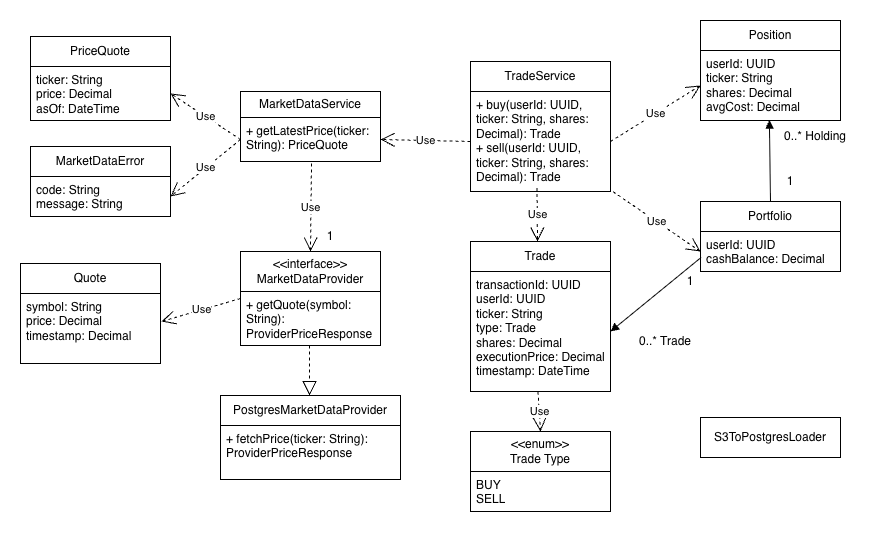

The diagram above was exported from draw.io. Its source (the exported page's mxGraphModel, read from the mxfile embedded in the PNG):
<mxGraphModel dx="1826" dy="548" grid="1" gridSize="10" guides="1" tooltips="1" connect="1" arrows="1" fold="1" page="1" pageScale="1" pageWidth="850" pageHeight="1100" background="#FFFFFF" math="0" shadow="0">
  <root>
    <mxCell id="0" />
    <mxCell id="1" parent="0" />
    <mxCell id="WCH2ViFKJ9PkVqjxk3km-21" parent="1" style="swimlane;fontStyle=0;childLayout=stackLayout;horizontal=1;startSize=26;fillColor=none;horizontalStack=0;resizeParent=1;resizeParentMax=0;resizeLast=0;collapsible=1;marginBottom=0;whiteSpace=wrap;html=1;" value="MarketDataService" vertex="1">
      <mxGeometry height="70" width="140" x="80" y="90" as="geometry" />
    </mxCell>
    <mxCell id="WCH2ViFKJ9PkVqjxk3km-22" parent="WCH2ViFKJ9PkVqjxk3km-21" style="text;strokeColor=none;fillColor=none;align=left;verticalAlign=top;spacingLeft=4;spacingRight=4;overflow=hidden;rotatable=0;points=[[0,0.5],[1,0.5]];portConstraint=eastwest;whiteSpace=wrap;html=1;" value="+ getLatestPrice(ticker: String): PriceQuote" vertex="1">
      <mxGeometry height="44" width="140" y="26" as="geometry" />
    </mxCell>
    <mxCell id="WCH2ViFKJ9PkVqjxk3km-25" parent="1" style="swimlane;fontStyle=0;childLayout=stackLayout;horizontal=1;startSize=40;fillColor=none;horizontalStack=0;resizeParent=1;resizeParentMax=0;resizeLast=0;collapsible=1;marginBottom=0;whiteSpace=wrap;html=1;" value="&lt;div&gt;&amp;lt;&amp;lt;interface&amp;gt;&amp;gt;&lt;/div&gt;&lt;div&gt;MarketDataProvider&lt;/div&gt;" vertex="1">
      <mxGeometry height="94" width="140" x="80" y="250" as="geometry" />
    </mxCell>
    <mxCell id="WCH2ViFKJ9PkVqjxk3km-26" parent="WCH2ViFKJ9PkVqjxk3km-25" style="text;strokeColor=none;fillColor=none;align=left;verticalAlign=top;spacingLeft=4;spacingRight=4;overflow=hidden;rotatable=0;points=[[0,0.5],[1,0.5]];portConstraint=eastwest;whiteSpace=wrap;html=1;" value="&lt;div&gt;+ getQuote(symbol: String): ProviderPriceResponse&lt;/div&gt;" vertex="1">
      <mxGeometry height="54" width="140" y="40" as="geometry" />
    </mxCell>
    <mxCell id="WCH2ViFKJ9PkVqjxk3km-29" parent="1" style="swimlane;fontStyle=0;childLayout=stackLayout;horizontal=1;startSize=30;fillColor=none;horizontalStack=0;resizeParent=1;resizeParentMax=0;resizeLast=0;collapsible=1;marginBottom=0;whiteSpace=wrap;html=1;" value="PostgresMarketDataProvider" vertex="1">
      <mxGeometry height="84" width="180" x="60" y="394" as="geometry" />
    </mxCell>
    <mxCell id="WCH2ViFKJ9PkVqjxk3km-30" parent="WCH2ViFKJ9PkVqjxk3km-29" style="text;strokeColor=none;fillColor=none;align=left;verticalAlign=top;spacingLeft=4;spacingRight=4;overflow=hidden;rotatable=0;points=[[0,0.5],[1,0.5]];portConstraint=eastwest;whiteSpace=wrap;html=1;" value="&lt;div&gt;+ fetchPrice(ticker: String): ProviderPriceResponse&lt;/div&gt;" vertex="1">
      <mxGeometry height="54" width="180" y="30" as="geometry" />
    </mxCell>
    <mxCell id="WCH2ViFKJ9PkVqjxk3km-31" parent="1" style="swimlane;fontStyle=0;childLayout=stackLayout;horizontal=1;startSize=30;fillColor=none;horizontalStack=0;resizeParent=1;resizeParentMax=0;resizeLast=0;collapsible=1;marginBottom=0;whiteSpace=wrap;html=1;" value="PriceQuote" vertex="1">
      <mxGeometry height="84" width="140" x="-130" y="35" as="geometry" />
    </mxCell>
    <mxCell id="WCH2ViFKJ9PkVqjxk3km-32" parent="WCH2ViFKJ9PkVqjxk3km-31" style="text;strokeColor=none;fillColor=none;align=left;verticalAlign=top;spacingLeft=4;spacingRight=4;overflow=hidden;rotatable=0;points=[[0,0.5],[1,0.5]];portConstraint=eastwest;whiteSpace=wrap;html=1;" value="&lt;div&gt;ticker: String&lt;/div&gt;&lt;div&gt;price: Decimal&lt;/div&gt;&lt;div&gt;asOf: DateTime&lt;/div&gt;" vertex="1">
      <mxGeometry height="54" width="140" y="30" as="geometry" />
    </mxCell>
    <mxCell id="WCH2ViFKJ9PkVqjxk3km-33" parent="1" style="swimlane;fontStyle=0;childLayout=stackLayout;horizontal=1;startSize=30;fillColor=none;horizontalStack=0;resizeParent=1;resizeParentMax=0;resizeLast=0;collapsible=1;marginBottom=0;whiteSpace=wrap;html=1;" value="MarketDataError" vertex="1">
      <mxGeometry height="70" width="140" x="-130" y="145" as="geometry" />
    </mxCell>
    <mxCell id="WCH2ViFKJ9PkVqjxk3km-34" parent="WCH2ViFKJ9PkVqjxk3km-33" style="text;strokeColor=none;fillColor=none;align=left;verticalAlign=top;spacingLeft=4;spacingRight=4;overflow=hidden;rotatable=0;points=[[0,0.5],[1,0.5]];portConstraint=eastwest;whiteSpace=wrap;html=1;" value="&lt;div&gt;code: String&lt;/div&gt;&lt;div&gt;message: String&lt;/div&gt;" vertex="1">
      <mxGeometry height="40" width="140" y="30" as="geometry" />
    </mxCell>
    <mxCell id="WCH2ViFKJ9PkVqjxk3km-35" parent="1" style="swimlane;fontStyle=0;childLayout=stackLayout;horizontal=1;startSize=30;fillColor=none;horizontalStack=0;resizeParent=1;resizeParentMax=0;resizeLast=0;collapsible=1;marginBottom=0;whiteSpace=wrap;html=1;" value="TradeService" vertex="1">
      <mxGeometry height="130" width="140" x="310" y="60" as="geometry" />
    </mxCell>
    <mxCell id="WCH2ViFKJ9PkVqjxk3km-36" parent="WCH2ViFKJ9PkVqjxk3km-35" style="text;strokeColor=none;fillColor=none;align=left;verticalAlign=top;spacingLeft=4;spacingRight=4;overflow=hidden;rotatable=0;points=[[0,0.5],[1,0.5]];portConstraint=eastwest;whiteSpace=wrap;html=1;" value="&lt;div&gt;+ buy(userId: UUID, ticker: String, shares: Decimal): Trade&lt;/div&gt;&lt;div&gt;+ sell(userId: UUID, ticker: String, shares: Decimal): Trade&lt;/div&gt;" vertex="1">
      <mxGeometry height="100" width="140" y="30" as="geometry" />
    </mxCell>
    <mxCell id="WCH2ViFKJ9PkVqjxk3km-37" parent="1" style="swimlane;fontStyle=0;childLayout=stackLayout;horizontal=1;startSize=30;fillColor=none;horizontalStack=0;resizeParent=1;resizeParentMax=0;resizeLast=0;collapsible=1;marginBottom=0;whiteSpace=wrap;html=1;" value="Portfolio" vertex="1">
      <mxGeometry height="70" width="140" x="540" y="200" as="geometry" />
    </mxCell>
    <mxCell id="WCH2ViFKJ9PkVqjxk3km-38" parent="WCH2ViFKJ9PkVqjxk3km-37" style="text;strokeColor=none;fillColor=none;align=left;verticalAlign=top;spacingLeft=4;spacingRight=4;overflow=hidden;rotatable=0;points=[[0,0.5],[1,0.5]];portConstraint=eastwest;whiteSpace=wrap;html=1;" value="&lt;div&gt;userId: UUID&lt;/div&gt;&lt;div&gt;cashBalance: Decimal&lt;/div&gt;" vertex="1">
      <mxGeometry height="40" width="140" y="30" as="geometry" />
    </mxCell>
    <mxCell id="WCH2ViFKJ9PkVqjxk3km-39" parent="1" style="swimlane;fontStyle=0;childLayout=stackLayout;horizontal=1;startSize=30;fillColor=none;horizontalStack=0;resizeParent=1;resizeParentMax=0;resizeLast=0;collapsible=1;marginBottom=0;whiteSpace=wrap;html=1;" value="Position" vertex="1">
      <mxGeometry height="100" width="140" x="540" y="19" as="geometry" />
    </mxCell>
    <mxCell id="WCH2ViFKJ9PkVqjxk3km-40" parent="WCH2ViFKJ9PkVqjxk3km-39" style="text;strokeColor=none;fillColor=none;align=left;verticalAlign=top;spacingLeft=4;spacingRight=4;overflow=hidden;rotatable=0;points=[[0,0.5],[1,0.5]];portConstraint=eastwest;whiteSpace=wrap;html=1;" value="&lt;div&gt;userId: UUID&lt;/div&gt;&lt;div&gt;ticker: String&lt;/div&gt;&lt;div&gt;shares: Decimal&lt;/div&gt;&lt;div&gt;avgCost: Decimal&lt;/div&gt;&lt;div&gt;&lt;br&gt;&lt;/div&gt;" vertex="1">
      <mxGeometry height="70" width="140" y="30" as="geometry" />
    </mxCell>
    <mxCell id="WCH2ViFKJ9PkVqjxk3km-41" parent="1" style="swimlane;fontStyle=0;childLayout=stackLayout;horizontal=1;startSize=30;fillColor=none;horizontalStack=0;resizeParent=1;resizeParentMax=0;resizeLast=0;collapsible=1;marginBottom=0;whiteSpace=wrap;html=1;" value="Trade" vertex="1">
      <mxGeometry height="150" width="140" x="310" y="240" as="geometry" />
    </mxCell>
    <mxCell id="WCH2ViFKJ9PkVqjxk3km-42" parent="WCH2ViFKJ9PkVqjxk3km-41" style="text;strokeColor=none;fillColor=none;align=left;verticalAlign=top;spacingLeft=4;spacingRight=4;overflow=hidden;rotatable=0;points=[[0,0.5],[1,0.5]];portConstraint=eastwest;whiteSpace=wrap;html=1;" value="&lt;div&gt;&lt;div&gt;transactionId: UUID&lt;/div&gt;&lt;div&gt;userId: UUID&lt;/div&gt;&lt;div&gt;ticker: String&lt;/div&gt;&lt;div&gt;type: Trade&lt;/div&gt;&lt;div&gt;shares: Decimal&lt;/div&gt;&lt;div&gt;executionPrice: Decimal&lt;/div&gt;&lt;div&gt;timestamp: DateTime&lt;/div&gt;&lt;/div&gt;" vertex="1">
      <mxGeometry height="120" width="140" y="30" as="geometry" />
    </mxCell>
    <mxCell id="WCH2ViFKJ9PkVqjxk3km-43" parent="1" style="swimlane;fontStyle=0;childLayout=stackLayout;horizontal=1;startSize=40;fillColor=none;horizontalStack=0;resizeParent=1;resizeParentMax=0;resizeLast=0;collapsible=1;marginBottom=0;whiteSpace=wrap;html=1;" value="&lt;div&gt;&amp;lt;&amp;lt;enum&amp;gt;&amp;gt;&lt;/div&gt;&lt;div&gt;Trade Type&lt;/div&gt;" vertex="1">
      <mxGeometry height="80" width="140" x="310" y="430" as="geometry" />
    </mxCell>
    <mxCell id="WCH2ViFKJ9PkVqjxk3km-44" parent="WCH2ViFKJ9PkVqjxk3km-43" style="text;strokeColor=none;fillColor=none;align=left;verticalAlign=top;spacingLeft=4;spacingRight=4;overflow=hidden;rotatable=0;points=[[0,0.5],[1,0.5]];portConstraint=eastwest;whiteSpace=wrap;html=1;" value="&lt;div&gt;BUY&lt;/div&gt;&lt;div&gt;SELL&lt;/div&gt;" vertex="1">
      <mxGeometry height="40" width="140" y="40" as="geometry" />
    </mxCell>
    <mxCell id="WCH2ViFKJ9PkVqjxk3km-46" parent="1" style="text;html=1;whiteSpace=wrap;strokeColor=none;fillColor=none;align=center;verticalAlign=middle;rounded=0;" value="1" vertex="1">
      <mxGeometry height="30" width="60" x="140" y="220" as="geometry" />
    </mxCell>
    <mxCell id="WCH2ViFKJ9PkVqjxk3km-47" edge="1" parent="1" source="WCH2ViFKJ9PkVqjxk3km-26" style="endArrow=block;dashed=1;endFill=0;endSize=12;html=1;rounded=0;exitX=0.493;exitY=1;exitDx=0;exitDy=0;exitPerimeter=0;" value="">
      <mxGeometry relative="1" width="160" as="geometry">
        <mxPoint x="270" y="354" as="sourcePoint" />
        <mxPoint x="149" y="394" as="targetPoint" />
      </mxGeometry>
    </mxCell>
    <mxCell id="WCH2ViFKJ9PkVqjxk3km-48" edge="1" parent="1" source="WCH2ViFKJ9PkVqjxk3km-22" style="endArrow=open;endSize=12;dashed=1;html=1;rounded=0;exitX=0;exitY=0.5;exitDx=0;exitDy=0;entryX=1;entryY=0.5;entryDx=0;entryDy=0;" target="WCH2ViFKJ9PkVqjxk3km-32" value="Use">
      <mxGeometry relative="1" width="160" x="-0.0039" as="geometry">
        <mxPoint as="offset" />
        <mxPoint x="90" y="20" as="sourcePoint" />
        <mxPoint y="140" as="targetPoint" />
      </mxGeometry>
    </mxCell>
    <mxCell id="WCH2ViFKJ9PkVqjxk3km-50" edge="1" parent="1" source="WCH2ViFKJ9PkVqjxk3km-36" style="endArrow=open;endSize=12;dashed=1;html=1;rounded=0;exitX=0;exitY=0.5;exitDx=0;exitDy=0;entryX=1;entryY=0.5;entryDx=0;entryDy=0;" target="WCH2ViFKJ9PkVqjxk3km-22" value="Use">
      <mxGeometry relative="1" width="160" as="geometry">
        <mxPoint x="400" y="310" as="sourcePoint" />
        <mxPoint x="560" y="310" as="targetPoint" />
      </mxGeometry>
    </mxCell>
    <mxCell id="WCH2ViFKJ9PkVqjxk3km-51" edge="1" parent="1" source="WCH2ViFKJ9PkVqjxk3km-22" style="endArrow=open;endSize=12;dashed=1;html=1;rounded=0;exitX=0;exitY=0.5;exitDx=0;exitDy=0;entryX=1;entryY=0.5;entryDx=0;entryDy=0;" target="WCH2ViFKJ9PkVqjxk3km-34" value="Use">
      <mxGeometry relative="1" width="160" x="-0.003" as="geometry">
        <mxPoint as="offset" />
        <mxPoint x="180" y="310" as="sourcePoint" />
        <mxPoint x="20" y="180" as="targetPoint" />
      </mxGeometry>
    </mxCell>
    <mxCell id="WCH2ViFKJ9PkVqjxk3km-52" edge="1" parent="1" source="WCH2ViFKJ9PkVqjxk3km-36" style="endArrow=open;endSize=12;dashed=1;html=1;rounded=0;exitX=0.475;exitY=0.965;exitDx=0;exitDy=0;exitPerimeter=0;" value="Use">
      <mxGeometry relative="1" width="160" as="geometry">
        <mxPoint x="368.52" y="190" as="sourcePoint" />
        <mxPoint x="377" y="240" as="targetPoint" />
      </mxGeometry>
    </mxCell>
    <mxCell id="WCH2ViFKJ9PkVqjxk3km-53" edge="1" parent="1" source="WCH2ViFKJ9PkVqjxk3km-36" style="endArrow=open;endSize=12;dashed=1;html=1;rounded=0;entryX=0;entryY=0.5;entryDx=0;entryDy=0;exitX=1.018;exitY=1.002;exitDx=0;exitDy=0;exitPerimeter=0;" target="WCH2ViFKJ9PkVqjxk3km-38" value="Use">
      <mxGeometry relative="1" width="160" as="geometry">
        <mxPoint x="480" y="210" as="sourcePoint" />
        <mxPoint x="520" y="140" as="targetPoint" />
      </mxGeometry>
    </mxCell>
    <mxCell id="WCH2ViFKJ9PkVqjxk3km-54" edge="1" parent="1" source="WCH2ViFKJ9PkVqjxk3km-36" style="endArrow=open;endSize=12;dashed=1;html=1;rounded=0;exitX=1;exitY=0.5;exitDx=0;exitDy=0;entryX=0;entryY=0.5;entryDx=0;entryDy=0;" target="WCH2ViFKJ9PkVqjxk3km-40" value="Use">
      <mxGeometry relative="1" width="160" as="geometry">
        <mxPoint x="380" y="250" as="sourcePoint" />
        <mxPoint x="520" y="240" as="targetPoint" />
      </mxGeometry>
    </mxCell>
    <mxCell id="WCH2ViFKJ9PkVqjxk3km-56" edge="1" parent="1" source="WCH2ViFKJ9PkVqjxk3km-40" style="endArrow=none;startArrow=block;endFill=0;startFill=1;html=1;rounded=0;entryX=0.5;entryY=0;entryDx=0;entryDy=0;exitX=0.492;exitY=0.995;exitDx=0;exitDy=0;exitPerimeter=0;" target="WCH2ViFKJ9PkVqjxk3km-37" value="">
      <mxGeometry relative="1" width="160" as="geometry">
        <mxPoint x="590" y="130" as="sourcePoint" />
        <mxPoint x="570" y="180" as="targetPoint" />
      </mxGeometry>
    </mxCell>
    <mxCell id="WCH2ViFKJ9PkVqjxk3km-57" parent="1" style="text;html=1;whiteSpace=wrap;strokeColor=none;fillColor=none;align=center;verticalAlign=middle;rounded=0;" value="1" vertex="1">
      <mxGeometry height="20" width="60" x="600" y="170" as="geometry" />
    </mxCell>
    <mxCell id="WCH2ViFKJ9PkVqjxk3km-58" parent="1" style="text;html=1;whiteSpace=wrap;strokeColor=none;fillColor=none;align=center;verticalAlign=middle;rounded=0;" value="0..* Holding" vertex="1">
      <mxGeometry height="20" width="70" x="620" y="125" as="geometry" />
    </mxCell>
    <mxCell id="WCH2ViFKJ9PkVqjxk3km-62" edge="1" parent="1" source="WCH2ViFKJ9PkVqjxk3km-38" style="endArrow=block;startArrow=none;endFill=1;startFill=0;html=1;rounded=0;entryX=1;entryY=0.5;entryDx=0;entryDy=0;exitX=0.004;exitY=0.65;exitDx=0;exitDy=0;exitPerimeter=0;" target="WCH2ViFKJ9PkVqjxk3km-42" value="">
      <mxGeometry relative="1" width="160" as="geometry">
        <mxPoint x="550" y="330" as="sourcePoint" />
        <mxPoint x="551" y="411" as="targetPoint" />
      </mxGeometry>
    </mxCell>
    <mxCell id="WCH2ViFKJ9PkVqjxk3km-63" parent="1" style="text;html=1;whiteSpace=wrap;strokeColor=none;fillColor=none;align=center;verticalAlign=middle;rounded=0;" value="1" vertex="1">
      <mxGeometry height="20" width="60" x="500" y="270" as="geometry" />
    </mxCell>
    <mxCell id="WCH2ViFKJ9PkVqjxk3km-65" parent="1" style="text;html=1;whiteSpace=wrap;strokeColor=none;fillColor=none;align=center;verticalAlign=middle;rounded=0;" value="0..* Trade" vertex="1">
      <mxGeometry height="20" width="90" x="460" y="330" as="geometry" />
    </mxCell>
    <mxCell id="WCH2ViFKJ9PkVqjxk3km-66" edge="1" parent="1" source="WCH2ViFKJ9PkVqjxk3km-22" style="endArrow=open;endSize=12;dashed=1;html=1;rounded=0;entryX=0.5;entryY=0;entryDx=0;entryDy=0;exitX=0.507;exitY=1.043;exitDx=0;exitDy=0;exitPerimeter=0;" target="WCH2ViFKJ9PkVqjxk3km-25" value="Use">
      <mxGeometry relative="1" width="160" as="geometry">
        <mxPoint x="147" y="159" as="sourcePoint" />
        <mxPoint x="290" y="270" as="targetPoint" />
      </mxGeometry>
    </mxCell>
    <mxCell id="WCH2ViFKJ9PkVqjxk3km-68" edge="1" parent="1" source="WCH2ViFKJ9PkVqjxk3km-42" style="endArrow=open;endSize=12;dashed=1;html=1;rounded=0;entryX=0.5;entryY=0;entryDx=0;entryDy=0;exitX=0.482;exitY=1.003;exitDx=0;exitDy=0;exitPerimeter=0;" target="WCH2ViFKJ9PkVqjxk3km-43" value="Use">
      <mxGeometry relative="1" width="160" x="0.0205" as="geometry">
        <mxPoint as="offset" />
        <mxPoint x="530" y="410" as="sourcePoint" />
        <mxPoint x="377" y="394" as="targetPoint" />
      </mxGeometry>
    </mxCell>
    <mxCell id="zahHgR-4MrbmV5aSZDDd-2" parent="1" style="swimlane;fontStyle=0;childLayout=stackLayout;horizontal=1;startSize=30;fillColor=none;horizontalStack=0;resizeParent=1;resizeParentMax=0;resizeLast=0;collapsible=1;marginBottom=0;whiteSpace=wrap;html=1;" value="Quote" vertex="1">
      <mxGeometry height="100" width="140" x="-140" y="262" as="geometry" />
    </mxCell>
    <mxCell id="zahHgR-4MrbmV5aSZDDd-3" parent="zahHgR-4MrbmV5aSZDDd-2" style="text;strokeColor=none;fillColor=none;align=left;verticalAlign=top;spacingLeft=4;spacingRight=4;overflow=hidden;rotatable=0;points=[[0,0.5],[1,0.5]];portConstraint=eastwest;whiteSpace=wrap;html=1;" value="&lt;span style=&quot;background-color: transparent; color: light-dark(rgb(0, 0, 0), rgb(255, 255, 255));&quot;&gt;symbol: String&lt;/span&gt;&lt;div&gt;price: Decimal&lt;/div&gt;&lt;div&gt;timestamp: Decimal&lt;/div&gt;" vertex="1">
      <mxGeometry height="70" width="140" y="30" as="geometry" />
    </mxCell>
    <mxCell id="zahHgR-4MrbmV5aSZDDd-6" edge="1" parent="1" source="WCH2ViFKJ9PkVqjxk3km-25" style="endArrow=open;endSize=12;dashed=1;html=1;rounded=0;exitX=0;exitY=0.5;exitDx=0;exitDy=0;entryX=1.007;entryY=0.4;entryDx=0;entryDy=0;entryPerimeter=0;" target="zahHgR-4MrbmV5aSZDDd-3" value="Use">
      <mxGeometry relative="1" width="160" x="-0.003" as="geometry">
        <mxPoint as="offset" />
        <mxPoint x="120" y="160" as="sourcePoint" />
        <mxPoint x="50" y="217" as="targetPoint" />
      </mxGeometry>
    </mxCell>
    <mxCell id="STCuSwEwI_buCqf8OLCU-6" parent="1" style="html=1;whiteSpace=wrap;" value="S3ToPostgresLoader" vertex="1">
      <mxGeometry height="40" width="140" x="540" y="416" as="geometry" />
    </mxCell>
  </root>
</mxGraphModel>